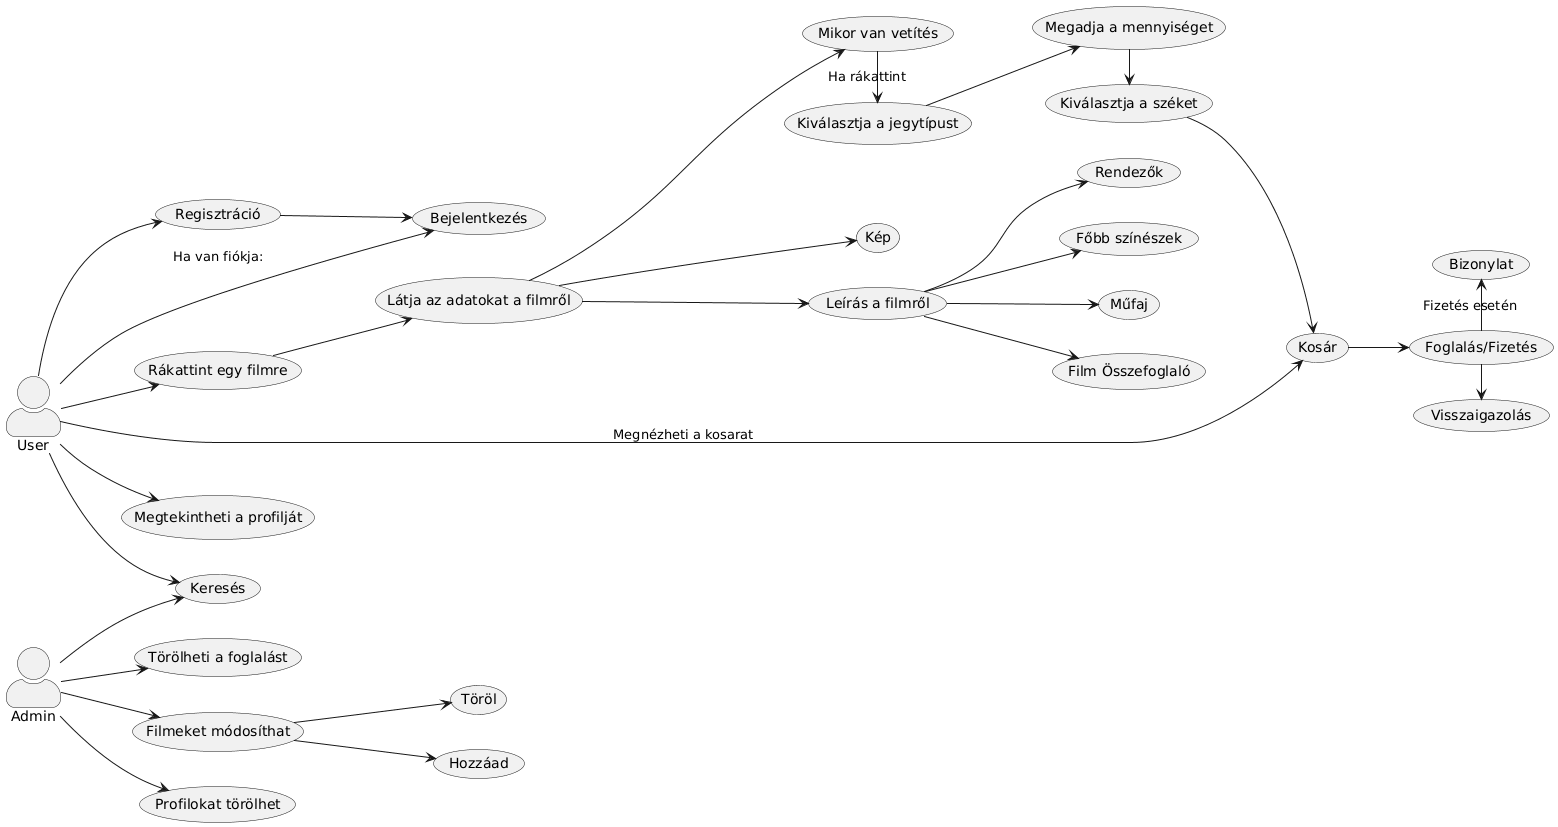

The diagram above was rendered by PlantUML. Its source (embedded in the PNG):
@startuml
skinparam actorStyle awesome
left to right direction
:User: --> (Regisztráció)
(Regisztráció) --> (Bejelentkezés)
:User: --> (Bejelentkezés) : Ha van fiókja:
:User: --> (Film)
(Film) --> (Adat)
(Adat) --> (Kép)
(Adat) --> (Leírás)
(Leírás) --> (Rendezők)
(Leírás) --> (Főbb színészek)
(Leírás) --> (Műfaj)
(Leírás) --> (Film Összefoglaló)
(Adat) -down-> (Idő)
(Idő) -right-> (Jegy) : Ha rákattint
(Jegy) --> (Mennyiség)
(Mennyiség) -right-> (Szék)
(Szék) --> (Kosár)
(Kosár) --> (Fiz)
(Fiz) -right-> (Visszaigazolás)
(Fiz) -left-> (Bizonylat) : Fizetés esetén
:User: --> (Kosár) : Megnézheti a kosarat
:User: --> (Megtekintheti a profilját)
:User: --> (Keresés)

:Admin: --> (Törölheti a foglalást)
:Admin: --> (Módosítás)
(Módosítás) --> (Töröl)
(Módosítás) --> (Hozzáad)
:Admin: --> (Profilokat törölhet)
:Admin: --> (Keresés)
"Filmeket módosíthat" as (Módosítás)
"Megadja a mennyiséget" as (Mennyiség)
"Kiválasztja a jegytípust" as (Jegy)
"Foglalás/Fizetés" as (Fiz)
"Kiválasztja a széket" as (Szék)
"Leírás a filmről" as (Leírás)
"Mikor van vetítés" as (Idő)
"Látja az adatokat a filmről" as (Adat)
"Rákattint egy filmre" as (Film)
@enduml